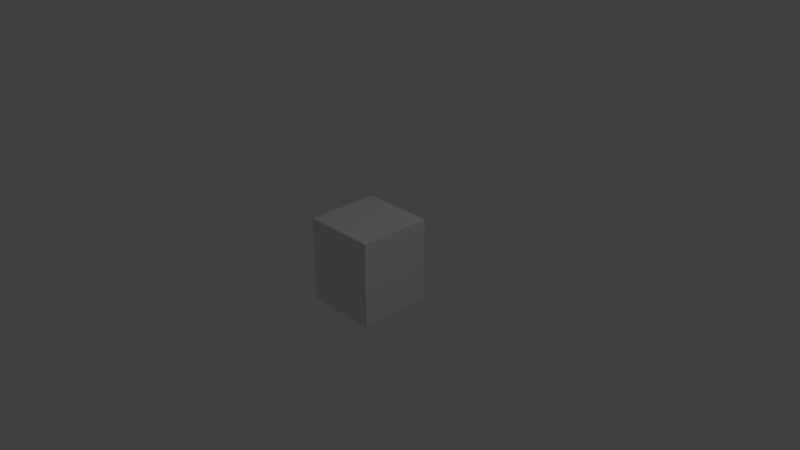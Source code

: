 # Source: brick-center.blend  (saved by Blender 2.79.0; exported with 4.5.12 LTS)
import bpy
from mathutils import Matrix  # noqa: F401  (used for matrix-valued properties, if any)

bpy.ops.wm.read_factory_settings(use_empty=True)
scene = bpy.context.scene
scene.name = 'Scene'

# ---- collections
col_collection_1 = bpy.data.collections.new('Collection 1'); scene.collection.children.link(col_collection_1)

# ---- materials (node trees are filled in below, after node groups)
mat_material = bpy.data.materials.new('Material')
mat_material.alpha_threshold = 0.0
mat_material.use_transparent_shadow = False
mat_material.roughness = 0.5
mat_material.line_color = (0.0, 0.0, 0.0, 1.0)

# ---- material node trees

# ---- world
world_world = bpy.data.worlds.new('World'); scene.world = world_world
world_world.color = (0.05088, 0.05088, 0.05088)
world_world.use_sun_shadow = False
world_world.sun_shadow_jitter_overblur = 0.0
world_world.cycles.sampling_method = 'MANUAL'

# ---- cameras
cam_camera = bpy.data.cameras.new('Camera')
cam_camera.clip_end = 100.0
cam_camera.lens = 35.0
cam_camera.sensor_width = 32.0
cam_camera.sensor_height = 18.0
cam_camera.ortho_scale = 7.314
cam_camera.dof.focus_distance = 0.0
cam_camera.dof.aperture_fstop = 128.0

# ---- lights
light_lamp = bpy.data.lights.new('Lamp', 'POINT')
light_lamp.transmission_factor = 0.0
light_lamp.cutoff_distance = 30.0
light_lamp.energy = 100.0
light_lamp.shadow_buffer_clip_start = 1.001
light_lamp.shadow_soft_size = 0.1
light_lamp.shadow_maximum_resolution = 0.006
light_lamp.use_absolute_resolution = True

# ---- meshes
me_cube = bpy.data.meshes.new('Cube')
me_cube.from_pydata([(0.5, 0.5, -0.5), (0.5, -0.5, -0.5), (-0.5, -0.5, -0.5), (-0.5, 0.5, -0.5), (0.5, 0.5, 0.5), (0.5, -0.5, 0.5), (-0.5, -0.5, 0.5), (-0.5, 0.5, 0.5), (0.5007, 0.4999, -0.6716), (0.5007, -0.4999, -0.6716), (-0.5007, -0.4999, -0.6716), (-0.5007, 0.4999, -0.6716)], [], [(0, 1, 9, 8), (4, 7, 6, 5), (0, 4, 5, 1), (1, 5, 6, 2), (2, 6, 7, 3), (4, 0, 3, 7), (8, 9, 10, 11), (2, 3, 11, 10), (1, 2, 10, 9), (3, 0, 8, 11)])
me_cube.materials.append(mat_material)
me_cube.use_remesh_preserve_volume = False
me_cube.use_remesh_preserve_attributes = False
me_cube.use_mirror_vertex_groups = False
me_cube.update()

# ---- objects
ob_cube = bpy.data.objects.new('Cube', me_cube)
ob_lamp = bpy.data.objects.new('Lamp', light_lamp)
ob_camera = bpy.data.objects.new('Camera', cam_camera)

# ---- transforms, parenting, visibility, modifiers, constraints
ob_cube.location = (0.0, 0.0, 0.0)
ob_cube.lock_rotations_4d = False
ob_cube.empty_display_type = 'ARROWS'
ob_cube.lineart.crease_threshold = 0.0
ob_lamp.location = (4.076, 1.005, 5.904)
ob_lamp.rotation_euler = (0.6503, 0.05522, 1.866)
ob_lamp.lock_rotations_4d = False
ob_lamp.empty_display_type = 'ARROWS'
ob_lamp.color = (0.0, 0.0, 0.0, 0.0)
ob_lamp.lineart.crease_threshold = 0.0
ob_camera.location = (7.481, -6.508, 5.344)
ob_camera.rotation_euler = (1.109, 0.0, 0.8149)
ob_camera.lock_rotations_4d = False
ob_camera.empty_display_type = 'ARROWS'
ob_camera.color = (0.0, 0.0, 0.0, 0.0)
ob_camera.display_type = 'WIRE'
ob_camera.lineart.crease_threshold = 0.0

# ---- collection membership
col_collection_1.objects.link(ob_cube)
col_collection_1.objects.link(ob_lamp)
col_collection_1.objects.link(ob_camera)

# ---- scene / render settings (as saved in the file)
scene.camera = ob_camera
scene.frame_start = 1; scene.frame_end = 250; scene.frame_set(1)
scene.render.engine = 'BLENDER_EEVEE_NEXT'
scene.render.resolution_percentage = 50
scene.render.dither_intensity = 0.0
scene.cycles.use_denoising = False
scene.cycles.samples = 128
scene.cycles.sampling_pattern = 'TABULATED_SOBOL'
scene.cycles.use_adaptive_sampling = False
scene.cycles.use_light_tree = False
scene.cycles.blur_glossy = 0.0
scene.cycles.sample_clamp_indirect = 0.0
scene.view_settings.view_transform = 'Standard'
bpy.context.view_layer.update()

